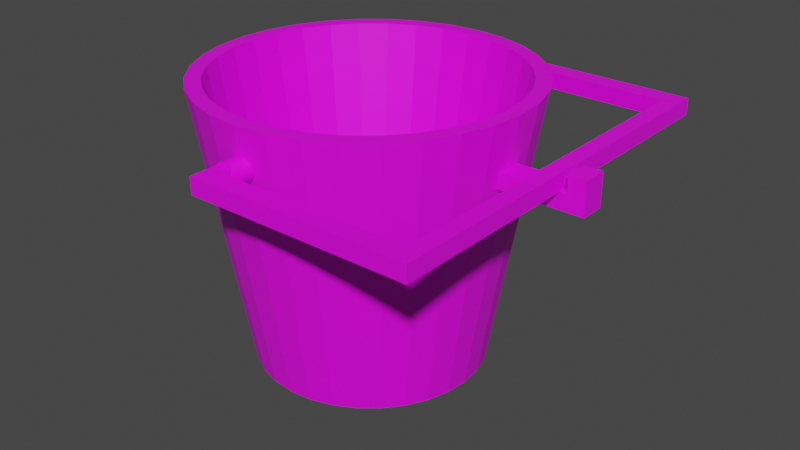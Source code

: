 # Source: wiadro.blend  (saved by Blender 3.6.13; exported with 4.5.12 LTS)
import bpy
from mathutils import Matrix  # noqa: F401  (used for matrix-valued properties, if any)

bpy.ops.wm.read_factory_settings(use_empty=True)
scene = bpy.context.scene
scene.name = 'Scene'

# ---- collections
col_collection = bpy.data.collections.new('Collection'); scene.collection.children.link(col_collection)

# ---- images (referenced by path relative to the original .blend; pixels are not part of the script)
import os
ASSET_DIR = os.environ.get("B2B_ASSET_DIR", "")  # directory of the original .blend (textures are referenced by path, not embedded)
HERE = os.path.dirname(os.path.abspath(__file__))  # packed textures are extracted next to this script under _unpacked/

def load_image(name, relpath, width, height, colorspace="sRGB"):
    """Load a texture the original file referenced (path relative to the .blend, or extracted next to this script)."""
    p = next((c for c in (os.path.join(HERE, relpath), os.path.join(ASSET_DIR, relpath)) if relpath and os.path.exists(c)), "")
    if p:
        img = bpy.data.images.load(p, check_existing=True)
        img.name = name
    else:  # same state as the original file: an image datablock whose file is absent (Cycles renders it pink)
        img = bpy.data.images.new(name, width, height)
        img.source = "FILE"
        img.filepath = "//" + (relpath or name)
    img.colorspace_settings.name = colorspace
    return img
img_pixil_frame_0__9__png = load_image('pixil-frame-0 (9).png', 'pixil-frame-0 (9).png', 1024, 1024, 'sRGB')

# ---- materials (node trees are filled in below, after node groups)
mat_materia__001 = bpy.data.materials.new('Materiał.001')
mat_materia__001.use_transparent_shadow = False

# ---- material node trees
mat_materia__001.use_nodes = True; mat_materia__001.node_tree.nodes.clear()
_N = mat_materia__001.node_tree.nodes; _L = mat_materia__001.node_tree.links
n0 = _N.new('ShaderNodeBsdfPrincipled'); n0.name = 'Principled BSDF'; n0.location = (10, 300)
n0.distribution = 'GGX'
n0.subsurface_method = 'RANDOM_WALK_SKIN'
n0.inputs[3].default_value = 1.45
n0.inputs[27].default_value = (0.0, 0.0, 0.0, 1.0)
n0.inputs[28].default_value = 1.0
n1 = _N.new('ShaderNodeOutputMaterial'); n1.name = 'Material Output'; n1.location = (300, 300)
n2 = _N.new('ShaderNodeTexImage'); n2.name = 'Image Texture'; n2.location = (-280, 280)
n2.image = img_pixil_frame_0__9__png
_L.new(n0.outputs[0], n1.inputs[0])
_L.new(n2.outputs[0], n0.inputs[0])
n1.is_active_output = True

# ---- world
world_world = bpy.data.worlds.new('World'); scene.world = world_world
world_world.use_nodes = True; world_world.node_tree.nodes.clear()
_N = world_world.node_tree.nodes; _L = world_world.node_tree.links
n0 = _N.new('ShaderNodeOutputWorld'); n0.name = 'World Output'; n0.location = (300, 300)
n1 = _N.new('ShaderNodeBackground'); n1.name = 'Background'; n1.location = (10, 300)
n1.inputs[0].default_value = (0.05088, 0.05088, 0.05088, 1.0)
_L.new(n1.outputs[0], n0.inputs[0])
n0.is_active_output = True
world_world.color = (0.05088, 0.05088, 0.05088)
world_world.use_sun_shadow = False
world_world.sun_shadow_jitter_overblur = 0.0

# ---- meshes
me_walec = bpy.data.meshes.new('Walec')
me_walec.from_pydata([(-9.664e-09, 0.7087, -0.978), (0.0, 0.9074, 1.0), (0.1383, 0.6951, -0.978), (0.177, 0.89, 1.0), (0.2712, 0.6548, -0.978), (0.3473, 0.8383, 1.0), (0.3937, 0.5893, -0.978), (0.5041, 0.7545, 1.0), (0.5011, 0.5011, -0.978), (0.6416, 0.6416, 1.0), (0.5893, 0.3937, -0.978), (0.7545, 0.5041, 1.0), (0.6548, 0.2712, -0.978), (0.8383, 0.3473, 1.0), (0.6951, 0.1383, -0.978), (0.89, 0.177, 1.0), (0.7087, -2.035e-09, -0.978), (0.9074, 0.0, 1.0), (0.6951, -0.1383, -0.978), (0.89, -0.177, 1.0), (0.6548, -0.2712, -0.978), (0.8383, -0.3473, 1.0), (0.5893, -0.3937, -0.978), (0.7545, -0.5041, 1.0), (0.5011, -0.5011, -0.978), (0.6416, -0.6416, 1.0), (0.3937, -0.5893, -0.978), (0.5041, -0.7545, 1.0), (0.2712, -0.6548, -0.978), (0.3473, -0.8383, 1.0), (0.1383, -0.6951, -0.978), (0.177, -0.89, 1.0), (-9.664e-09, -0.7087, -0.978), (0.0, -0.9074, 1.0), (-0.1383, -0.6951, -0.978), (-0.177, -0.89, 1.0), (-0.2712, -0.6548, -0.978), (-0.3473, -0.8383, 1.0), (-0.3937, -0.5893, -0.978), (-0.5041, -0.7545, 1.0), (-0.5011, -0.5011, -0.978), (-0.6416, -0.6416, 1.0), (-0.5893, -0.3937, -0.978), (-0.7545, -0.5041, 1.0), (-0.6548, -0.2712, -0.978), (-0.8383, -0.3473, 1.0), (-0.6951, -0.1383, -0.978), (-0.89, -0.177, 1.0), (-0.7087, -2.035e-09, -0.978), (-0.9074, 0.0, 1.0), (-0.6951, 0.1383, -0.978), (-0.89, 0.177, 1.0), (-0.6548, 0.2712, -0.978), (-0.8383, 0.3473, 1.0), (-0.5893, 0.3937, -0.978), (-0.7545, 0.5041, 1.0), (-0.5011, 0.5011, -0.978), (-0.6416, 0.6416, 1.0), (-0.3937, 0.5893, -0.978), (-0.5041, 0.7545, 1.0), (-0.2712, 0.6548, -0.978), (-0.3473, 0.8383, 1.0), (-0.1383, 0.6951, -0.978), (-0.177, 0.89, 1.0), (0.1951, 0.9808, 1.0), (0.0, 1.0, 1.0), (0.3827, 0.9239, 1.0), (0.5556, 0.8315, 1.0), (0.7071, 0.7071, 1.0), (0.8315, 0.5556, 1.0), (0.9239, 0.3827, 1.0), (0.9808, 0.1951, 1.0), (1.0, 0.0, 1.0), (0.9808, -0.1951, 1.0), (0.9239, -0.3827, 1.0), (0.8315, -0.5556, 1.0), (0.7071, -0.7071, 1.0), (0.5556, -0.8315, 1.0), (0.3827, -0.9239, 1.0), (0.1951, -0.9808, 1.0), (0.0, -1.0, 1.0), (-0.1951, -0.9808, 1.0), (-0.3827, -0.9239, 1.0), (-0.5556, -0.8315, 1.0), (-0.7071, -0.7071, 1.0), (-0.8315, -0.5556, 1.0), (-0.9239, -0.3827, 1.0), (-0.9808, -0.1951, 1.0), (-1.0, 0.0, 1.0), (-0.9808, 0.1951, 1.0), (-0.9239, 0.3827, 1.0), (-0.8315, 0.5556, 1.0), (-0.7071, 0.7071, 1.0), (-0.5556, 0.8315, 1.0), (-0.3827, 0.9239, 1.0), (-0.1951, 0.9808, 1.0), (0.1255, 0.6307, -0.8709), (-5.62e-08, 0.6431, -0.8709), (0.2461, 0.5941, -0.8709), (0.3573, 0.5347, -0.8709), (0.4547, 0.4547, -0.8709), (0.5347, 0.3573, -0.8709), (0.5941, 0.2461, -0.8709), (0.6307, 0.1255, -0.8709), (0.6431, -2.035e-09, -0.8709), (0.6307, -0.1255, -0.8709), (0.5941, -0.2461, -0.8709), (0.5347, -0.3573, -0.8709), (0.4547, -0.4547, -0.8709), (0.3573, -0.5347, -0.8709), (0.2461, -0.5941, -0.8709), (0.1255, -0.6307, -0.8709), (-5.62e-08, -0.6431, -0.8709), (-0.1255, -0.6307, -0.8709), (-0.2461, -0.5941, -0.8709), (-0.3573, -0.5347, -0.8709), (-0.4547, -0.4547, -0.8709), (-0.5347, -0.3573, -0.8709), (-0.5941, -0.2461, -0.8709), (-0.6307, -0.1255, -0.8709), (-0.6431, -2.035e-09, -0.8709), (-0.6307, 0.1255, -0.8709), (-0.5941, 0.2461, -0.8709), (-0.5347, 0.3573, -0.8709), (-0.4547, 0.4547, -0.8709), (-0.3573, 0.5347, -0.8709), (-0.2461, 0.5941, -0.8709), (-0.1255, 0.6307, -0.8709)], [], [(0, 65, 64, 2), (2, 64, 66, 4), (4, 66, 67, 6), (6, 67, 68, 8), (8, 68, 69, 10), (10, 69, 70, 12), (12, 70, 71, 14), (14, 71, 72, 16), (16, 72, 73, 18), (18, 73, 74, 20), (20, 74, 75, 22), (22, 75, 76, 24), (24, 76, 77, 26), (26, 77, 78, 28), (28, 78, 79, 30), (30, 79, 80, 32), (32, 80, 81, 34), (34, 81, 82, 36), (36, 82, 83, 38), (38, 83, 84, 40), (40, 84, 85, 42), (42, 85, 86, 44), (44, 86, 87, 46), (46, 87, 88, 48), (48, 88, 89, 50), (50, 89, 90, 52), (52, 90, 91, 54), (54, 91, 92, 56), (56, 92, 93, 58), (58, 93, 94, 60), (45, 43, 117, 118), (60, 94, 95, 62), (62, 95, 65, 0), (0, 2, 4, 6, 8, 10, 12, 14, 16, 18, 20, 22, 24, 26, 28, 30, 32, 34, 36, 38, 40, 42, 44, 46, 48, 50, 52, 54, 56, 58, 60, 62), (1, 3, 64, 65), (3, 5, 66, 64), (5, 7, 67, 66), (7, 9, 68, 67), (9, 11, 69, 68), (11, 13, 70, 69), (13, 15, 71, 70), (15, 17, 72, 71), (17, 19, 73, 72), (19, 21, 74, 73), (21, 23, 75, 74), (23, 25, 76, 75), (25, 27, 77, 76), (27, 29, 78, 77), (29, 31, 79, 78), (31, 33, 80, 79), (33, 35, 81, 80), (35, 37, 82, 81), (37, 39, 83, 82), (39, 41, 84, 83), (41, 43, 85, 84), (43, 45, 86, 85), (45, 47, 87, 86), (47, 49, 88, 87), (49, 51, 89, 88), (51, 53, 90, 89), (53, 55, 91, 90), (55, 57, 92, 91), (57, 59, 93, 92), (59, 61, 94, 93), (61, 63, 95, 94), (63, 1, 65, 95), (96, 97, 127, 126, 125, 124, 123, 122, 121, 120, 119, 118, 117, 116, 115, 114, 113, 112, 111, 110, 109, 108, 107, 106, 105, 104, 103, 102, 101, 100, 99, 98), (19, 17, 104, 105), (47, 45, 118, 119), (21, 19, 105, 106), (49, 47, 119, 120), (23, 21, 106, 107), (51, 49, 120, 121), (25, 23, 107, 108), (53, 51, 121, 122), (27, 25, 108, 109), (55, 53, 122, 123), (29, 27, 109, 110), (3, 1, 97, 96), (57, 55, 123, 124), (31, 29, 110, 111), (5, 3, 96, 98), (59, 57, 124, 125), (33, 31, 111, 112), (7, 5, 98, 99), (61, 59, 125, 126), (35, 33, 112, 113), (9, 7, 99, 100), (63, 61, 126, 127), (37, 35, 113, 114), (11, 9, 100, 101), (1, 63, 127, 97), (39, 37, 114, 115), (13, 11, 101, 102), (41, 39, 115, 116), (15, 13, 102, 103), (43, 41, 116, 117), (17, 15, 103, 104)])
_uv = me_walec.uv_layers.new(name='MapaUV')
_uv.uv.foreach_set('vector', [1.0, 0.5, 1.0, 1.0, 0.9688, 1.0, 0.9688, 0.5, 0.9688, 0.5, 0.9688, 1.0, 0.9375, 1.0, 0.9375, 0.5, 0.9375, 0.5, 0.9375, 1.0, 0.9062, 1.0, 0.9062, 0.5, 0.9062, 0.5, 0.9062, 1.0, 0.875, 1.0, 0.875, 0.5, 0.875, 0.5, 0.875, 1.0, 0.8438, 1.0, 0.8438, 0.5, 0.8438, 0.5, 0.8438, 1.0, 0.8125, 1.0, 0.8125, 0.5, 0.8125, 0.5, 0.8125, 1.0, 0.7812, 1.0, 0.7812, 0.5, 0.7812, 0.5, 0.7812, 1.0, 0.75, 1.0, 0.75, 0.5, 0.75, 0.5, 0.75, 1.0, 0.7188, 1.0, 0.7188, 0.5, 0.7188, 0.5, 0.7188, 1.0, 0.6875, 1.0, 0.6875, 0.5, 0.6875, 0.5, 0.6875, 1.0, 0.6562, 1.0, 0.6562, 0.5, 0.6562, 0.5, 0.6562, 1.0, 0.625, 1.0, 0.625, 0.5, 0.625, 0.5, 0.625, 1.0, 0.5938, 1.0, 0.5938, 0.5, 0.5938, 0.5, 0.5938, 1.0, 0.5625, 1.0, 0.5625, 0.5, 0.5625, 0.5, 0.5625, 1.0, 0.5312, 1.0, 0.5312, 0.5, 0.5312, 0.5, 0.5312, 1.0, 0.5, 1.0, 0.5, 0.5, 0.5, 0.5, 0.5, 1.0, 0.4688, 1.0, 0.4688, 0.5, 0.4688, 0.5, 0.4688, 1.0, 0.4375, 1.0, 0.4375, 0.5, 0.4375, 0.5, 0.4375, 1.0, 0.4062, 1.0, 0.4062, 0.5, 0.4062, 0.5, 0.4062, 1.0, 0.375, 1.0, 0.375, 0.5, 0.375, 0.5, 0.375, 1.0, 0.3438, 1.0, 0.3438, 0.5, 0.3438, 0.5, 0.3438, 1.0, 0.3125, 1.0, 0.3125, 0.5, 0.3125, 0.5, 0.3125, 1.0, 0.2812, 1.0, 0.2812, 0.5, 0.2812, 0.5, 0.2812, 1.0, 0.25, 1.0, 0.25, 0.5, 0.25, 0.5, 0.25, 1.0, 0.2188, 1.0, 0.2188, 0.5, 0.2188, 0.5, 0.2188, 1.0, 0.1875, 1.0, 0.1875, 0.5, 0.1875, 0.5, 0.1875, 1.0, 0.1562, 1.0, 0.1562, 0.5, 0.1562, 0.5, 0.1562, 1.0, 0.125, 1.0, 0.125, 0.5, 0.125, 0.5, 0.125, 1.0, 0.09375, 1.0, 0.09375, 0.5, 0.09375, 0.5, 0.09375, 1.0, 0.0625, 1.0, 0.0625, 0.5, 0.0488, 0.1667, 0.06892, 0.129, 0.06892, 0.129, 0.0488, 0.1667, 0.0625, 0.5, 0.0625, 1.0, 0.03125, 1.0, 0.03125, 0.5, 0.03125, 0.5, 0.03125, 1.0, 0.0, 1.0, 0.0, 0.5, 0.75, 0.49, 0.7968, 0.4854, 0.8418, 0.4717, 0.8833, 0.4496, 0.9197, 0.4197, 0.9496, 0.3833, 0.9717, 0.3418, 0.9854, 0.2968, 0.99, 0.25, 0.9854, 0.2032, 0.9717, 0.1582, 0.9496, 0.1167, 0.9197, 0.08029, 0.8833, 0.05045, 0.8418, 0.02827, 0.7968, 0.01461, 0.75, 0.01, 0.7032, 0.01461, 0.6582, 0.02827, 0.6167, 0.05045, 0.5803, 0.08029, 0.5504, 0.1167, 0.5283, 0.1582, 0.5146, 0.2032, 0.51, 0.25, 0.5146, 0.2968, 0.5283, 0.3418, 0.5504, 0.3833, 0.5803, 0.4197, 0.6167, 0.4496, 0.6582, 0.4717, 0.7032, 0.4854, 0.25, 0.4678, 0.2925, 0.4636, 0.2968, 0.4854, 0.25, 0.49, 0.2925, 0.4636, 0.3333, 0.4512, 0.3418, 0.4717, 0.2968, 0.4854, 0.3333, 0.4512, 0.371, 0.4311, 0.3833, 0.4496, 0.3418, 0.4717, 0.371, 0.4311, 0.404, 0.404, 0.4197, 0.4197, 0.3833, 0.4496, 0.404, 0.404, 0.4311, 0.371, 0.4496, 0.3833, 0.4197, 0.4197, 0.4311, 0.371, 0.4512, 0.3333, 0.4717, 0.3418, 0.4496, 0.3833, 0.4512, 0.3333, 0.4636, 0.2925, 0.4854, 0.2968, 0.4717, 0.3418, 0.4636, 0.2925, 0.4678, 0.25, 0.49, 0.25, 0.4854, 0.2968, 0.4678, 0.25, 0.4636, 0.2075, 0.4854, 0.2032, 0.49, 0.25, 0.4636, 0.2075, 0.4512, 0.1667, 0.4717, 0.1582, 0.4854, 0.2032, 0.4512, 0.1667, 0.4311, 0.129, 0.4496, 0.1167, 0.4717, 0.1582, 0.4311, 0.129, 0.404, 0.09601, 0.4197, 0.08029, 0.4496, 0.1167, 0.404, 0.09601, 0.371, 0.06892, 0.3833, 0.05045, 0.4197, 0.08029, 0.371, 0.06892, 0.3333, 0.0488, 0.3418, 0.02827, 0.3833, 0.05045, 0.3333, 0.0488, 0.2925, 0.0364, 0.2968, 0.01461, 0.3418, 0.02827, 0.2925, 0.0364, 0.25, 0.03222, 0.25, 0.01, 0.2968, 0.01461, 0.25, 0.03222, 0.2075, 0.0364, 0.2032, 0.01461, 0.25, 0.01, 0.2075, 0.0364, 0.1667, 0.0488, 0.1582, 0.02827, 0.2032, 0.01461, 0.1667, 0.0488, 0.129, 0.06892, 0.1167, 0.05045, 0.1582, 0.02827, 0.129, 0.06892, 0.09601, 0.09601, 0.08029, 0.08029, 0.1167, 0.05045, 0.09601, 0.09601, 0.06892, 0.129, 0.05045, 0.1167, 0.08029, 0.08029, 0.06892, 0.129, 0.0488, 0.1667, 0.02827, 0.1582, 0.05045, 0.1167, 0.0488, 0.1667, 0.0364, 0.2075, 0.01461, 0.2032, 0.02827, 0.1582, 0.0364, 0.2075, 0.03222, 0.25, 0.01, 0.25, 0.01461, 0.2032, 0.03222, 0.25, 0.0364, 0.2925, 0.01461, 0.2968, 0.01, 0.25, 0.0364, 0.2925, 0.0488, 0.3333, 0.02827, 0.3418, 0.01461, 0.2968, 0.0488, 0.3333, 0.06892, 0.371, 0.05045, 0.3833, 0.02827, 0.3418, 0.06892, 0.371, 0.09601, 0.404, 0.08029, 0.4197, 0.05045, 0.3833, 0.09601, 0.404, 0.129, 0.4311, 0.1167, 0.4496, 0.08029, 0.4197, 0.129, 0.4311, 0.1667, 0.4512, 0.1582, 0.4717, 0.1167, 0.4496, 0.1667, 0.4512, 0.2075, 0.4636, 0.2032, 0.4854, 0.1582, 0.4717, 0.2075, 0.4636, 0.25, 0.4678, 0.25, 0.49, 0.2032, 0.4854, 0.2925, 0.4636, 0.25, 0.4678, 0.2075, 0.4636, 0.1667, 0.4512, 0.129, 0.4311, 0.09601, 0.404, 0.06892, 0.371, 0.0488, 0.3333, 0.0364, 0.2925, 0.03222, 0.25, 0.0364, 0.2075, 0.0488, 0.1667, 0.06892, 0.129, 0.09601, 0.09601, 0.129, 0.06892, 0.1667, 0.0488, 0.2075, 0.0364, 0.25, 0.03222, 0.2925, 0.0364, 0.3333, 0.0488, 0.371, 0.06892, 0.404, 0.09601, 0.4311, 0.129, 0.4512, 0.1667, 0.4636, 0.2075, 0.4678, 0.25, 0.4636, 0.2925, 0.4512, 0.3333, 0.4311, 0.371, 0.404, 0.404, 0.371, 0.4311, 0.3333, 0.4512, 0.4636, 0.2075, 0.4678, 0.25, 0.4678, 0.25, 0.4636, 0.2075, 0.0364, 0.2075, 0.0488, 0.1667, 0.0488, 0.1667, 0.0364, 0.2075, 0.4512, 0.1667, 0.4636, 0.2075, 0.4636, 0.2075, 0.4512, 0.1667, 0.03222, 0.25, 0.0364, 0.2075, 0.0364, 0.2075, 0.03222, 0.25, 0.4311, 0.129, 0.4512, 0.1667, 0.4512, 0.1667, 0.4311, 0.129, 0.0364, 0.2925, 0.03222, 0.25, 0.03222, 0.25, 0.0364, 0.2925, 0.404, 0.09601, 0.4311, 0.129, 0.4311, 0.129, 0.404, 0.09601, 0.0488, 0.3333, 0.0364, 0.2925, 0.0364, 0.2925, 0.0488, 0.3333, 0.371, 0.06892, 0.404, 0.09601, 0.404, 0.09601, 0.371, 0.06892, 0.06892, 0.371, 0.0488, 0.3333, 0.0488, 0.3333, 0.06892, 0.371, 0.3333, 0.0488, 0.371, 0.06892, 0.371, 0.06892, 0.3333, 0.0488, 0.2925, 0.4636, 0.25, 0.4678, 0.25, 0.4678, 0.2925, 0.4636, 0.09601, 0.404, 0.06892, 0.371, 0.06892, 0.371, 0.09601, 0.404, 0.2925, 0.0364, 0.3333, 0.0488, 0.3333, 0.0488, 0.2925, 0.0364, 0.3333, 0.4512, 0.2925, 0.4636, 0.2925, 0.4636, 0.3333, 0.4512, 0.129, 0.4311, 0.09601, 0.404, 0.09601, 0.404, 0.129, 0.4311, 0.25, 0.03222, 0.2925, 0.0364, 0.2925, 0.0364, 0.25, 0.03222, 0.371, 0.4311, 0.3333, 0.4512, 0.3333, 0.4512, 0.371, 0.4311, 0.1667, 0.4512, 0.129, 0.4311, 0.129, 0.4311, 0.1667, 0.4512, 0.2075, 0.0364, 0.25, 0.03222, 0.25, 0.03222, 0.2075, 0.0364, 0.404, 0.404, 0.371, 0.4311, 0.371, 0.4311, 0.404, 0.404, 0.2075, 0.4636, 0.1667, 0.4512, 0.1667, 0.4512, 0.2075, 0.4636, 0.1667, 0.0488, 0.2075, 0.0364, 0.2075, 0.0364, 0.1667, 0.0488, 0.4311, 0.371, 0.404, 0.404, 0.404, 0.404, 0.4311, 0.371, 0.25, 0.4678, 0.2075, 0.4636, 0.2075, 0.4636, 0.25, 0.4678, 0.129, 0.06892, 0.1667, 0.0488, 0.1667, 0.0488, 0.129, 0.06892, 0.4512, 0.3333, 0.4311, 0.371, 0.4311, 0.371, 0.4512, 0.3333, 0.09601, 0.09601, 0.129, 0.06892, 0.129, 0.06892, 0.09601, 0.09601, 0.4636, 0.2925, 0.4512, 0.3333, 0.4512, 0.3333, 0.4636, 0.2925, 0.06892, 0.129, 0.09601, 0.09601, 0.09601, 0.09601, 0.06892, 0.129, 0.4678, 0.25, 0.4636, 0.2925, 0.4636, 0.2925, 0.4678, 0.25])
me_walec.materials.append(mat_materia__001)
me_walec.update()
me_walec_001 = bpy.data.meshes.new('Walec.001')
me_walec_001.from_pydata([(0.0, 1.0, -1.0), (0.0, 1.0, 1.0), (0.1951, 0.9808, -1.0), (0.1951, 0.9808, 1.0), (0.3827, 0.9239, -1.0), (0.3827, 0.9239, 1.0), (0.5556, 0.8315, -1.0), (0.5556, 0.8315, 1.0), (0.7071, 0.7071, -1.0), (0.7071, 0.7071, 1.0), (0.8315, 0.5556, -1.0), (0.8315, 0.5556, 1.0), (0.9239, 0.3827, -1.0), (0.9239, 0.3827, 1.0), (0.9808, 0.1951, -1.0), (0.9808, 0.1951, 1.0), (1.0, 0.0, -1.0), (1.0, 0.0, 1.0), (0.9808, -0.1951, -1.0), (0.9808, -0.1951, 1.0), (0.9239, -0.3827, -1.0), (0.9239, -0.3827, 1.0), (0.8315, -0.5556, -1.0), (0.8315, -0.5556, 1.0), (0.7071, -0.7071, -1.0), (0.7071, -0.7071, 1.0), (0.5556, -0.8315, -1.0), (0.5556, -0.8315, 1.0), (0.3827, -0.9239, -1.0), (0.3827, -0.9239, 1.0), (0.1951, -0.9808, -1.0), (0.1951, -0.9808, 1.0), (0.0, -1.0, -1.0), (0.0, -1.0, 1.0), (-0.1951, -0.9808, -1.0), (-0.1951, -0.9808, 1.0), (-0.3827, -0.9239, -1.0), (-0.3827, -0.9239, 1.0), (-0.5556, -0.8315, -1.0), (-0.5556, -0.8315, 1.0), (-0.7071, -0.7071, -1.0), (-0.7071, -0.7071, 1.0), (-0.8315, -0.5556, -1.0), (-0.8315, -0.5556, 1.0), (-0.9239, -0.3827, -1.0), (-0.9239, -0.3827, 1.0), (-0.9808, -0.1951, -1.0), (-0.9808, -0.1951, 1.0), (-1.0, 0.0, -1.0), (-1.0, 0.0, 1.0), (-0.9808, 0.1951, -1.0), (-0.9808, 0.1951, 1.0), (-0.9239, 0.3827, -1.0), (-0.9239, 0.3827, 1.0), (-0.8315, 0.5556, -1.0), (-0.8315, 0.5556, 1.0), (-0.7071, 0.7071, -1.0), (-0.7071, 0.7071, 1.0), (-0.5556, 0.8315, -1.0), (-0.5556, 0.8315, 1.0), (-0.3827, 0.9239, -1.0), (-0.3827, 0.9239, 1.0), (-0.1951, 0.9808, -1.0), (-0.1951, 0.9808, 1.0)], [], [(0, 1, 3, 2), (2, 3, 5, 4), (4, 5, 7, 6), (6, 7, 9, 8), (8, 9, 11, 10), (10, 11, 13, 12), (12, 13, 15, 14), (14, 15, 17, 16), (16, 17, 19, 18), (18, 19, 21, 20), (20, 21, 23, 22), (22, 23, 25, 24), (24, 25, 27, 26), (26, 27, 29, 28), (28, 29, 31, 30), (30, 31, 33, 32), (32, 33, 35, 34), (34, 35, 37, 36), (36, 37, 39, 38), (38, 39, 41, 40), (40, 41, 43, 42), (42, 43, 45, 44), (44, 45, 47, 46), (46, 47, 49, 48), (48, 49, 51, 50), (50, 51, 53, 52), (52, 53, 55, 54), (54, 55, 57, 56), (56, 57, 59, 58), (58, 59, 61, 60), (3, 1, 63, 61, 59, 57, 55, 53, 51, 49, 47, 45, 43, 41, 39, 37, 35, 33, 31, 29, 27, 25, 23, 21, 19, 17, 15, 13, 11, 9, 7, 5), (60, 61, 63, 62), (62, 63, 1, 0), (0, 2, 4, 6, 8, 10, 12, 14, 16, 18, 20, 22, 24, 26, 28, 30, 32, 34, 36, 38, 40, 42, 44, 46, 48, 50, 52, 54, 56, 58, 60, 62)])
_uv = me_walec_001.uv_layers.new(name='MapaUV')
_uv.uv.foreach_set('vector', [1.0, 0.5, 1.0, 1.0, 0.9688, 1.0, 0.9688, 0.5, 0.9688, 0.5, 0.9688, 1.0, 0.9375, 1.0, 0.9375, 0.5, 0.9375, 0.5, 0.9375, 1.0, 0.9062, 1.0, 0.9062, 0.5, 0.9062, 0.5, 0.9062, 1.0, 0.875, 1.0, 0.875, 0.5, 0.875, 0.5, 0.875, 1.0, 0.8438, 1.0, 0.8438, 0.5, 0.8438, 0.5, 0.8438, 1.0, 0.8125, 1.0, 0.8125, 0.5, 0.8125, 0.5, 0.8125, 1.0, 0.7812, 1.0, 0.7812, 0.5, 0.7812, 0.5, 0.7812, 1.0, 0.75, 1.0, 0.75, 0.5, 0.75, 0.5, 0.75, 1.0, 0.7188, 1.0, 0.7188, 0.5, 0.7188, 0.5, 0.7188, 1.0, 0.6875, 1.0, 0.6875, 0.5, 0.6875, 0.5, 0.6875, 1.0, 0.6562, 1.0, 0.6562, 0.5, 0.6562, 0.5, 0.6562, 1.0, 0.625, 1.0, 0.625, 0.5, 0.625, 0.5, 0.625, 1.0, 0.5938, 1.0, 0.5938, 0.5, 0.5938, 0.5, 0.5938, 1.0, 0.5625, 1.0, 0.5625, 0.5, 0.5625, 0.5, 0.5625, 1.0, 0.5312, 1.0, 0.5312, 0.5, 0.5312, 0.5, 0.5312, 1.0, 0.5, 1.0, 0.5, 0.5, 0.5, 0.5, 0.5, 1.0, 0.4688, 1.0, 0.4688, 0.5, 0.4688, 0.5, 0.4688, 1.0, 0.4375, 1.0, 0.4375, 0.5, 0.4375, 0.5, 0.4375, 1.0, 0.4062, 1.0, 0.4062, 0.5, 0.4062, 0.5, 0.4062, 1.0, 0.375, 1.0, 0.375, 0.5, 0.375, 0.5, 0.375, 1.0, 0.3438, 1.0, 0.3438, 0.5, 0.3438, 0.5, 0.3438, 1.0, 0.3125, 1.0, 0.3125, 0.5, 0.3125, 0.5, 0.3125, 1.0, 0.2812, 1.0, 0.2812, 0.5, 0.2812, 0.5, 0.2812, 1.0, 0.25, 1.0, 0.25, 0.5, 0.25, 0.5, 0.25, 1.0, 0.2188, 1.0, 0.2188, 0.5, 0.2188, 0.5, 0.2188, 1.0, 0.1875, 1.0, 0.1875, 0.5, 0.1875, 0.5, 0.1875, 1.0, 0.1562, 1.0, 0.1562, 0.5, 0.1562, 0.5, 0.1562, 1.0, 0.125, 1.0, 0.125, 0.5, 0.125, 0.5, 0.125, 1.0, 0.09375, 1.0, 0.09375, 0.5, 0.09375, 0.5, 0.09375, 1.0, 0.0625, 1.0, 0.0625, 0.5, 0.2968, 0.4854, 0.25, 0.49, 0.2032, 0.4854, 0.1582, 0.4717, 0.1167, 0.4496, 0.08029, 0.4197, 0.05045, 0.3833, 0.02827, 0.3418, 0.01461, 0.2968, 0.01, 0.25, 0.01461, 0.2032, 0.02827, 0.1582, 0.05045, 0.1167, 0.08029, 0.08029, 0.1167, 0.05045, 0.1582, 0.02827, 0.2032, 0.01461, 0.25, 0.01, 0.2968, 0.01461, 0.3418, 0.02827, 0.3833, 0.05045, 0.4197, 0.08029, 0.4496, 0.1167, 0.4717, 0.1582, 0.4854, 0.2032, 0.49, 0.25, 0.4854, 0.2968, 0.4717, 0.3418, 0.4496, 0.3833, 0.4197, 0.4197, 0.3833, 0.4496, 0.3418, 0.4717, 0.0625, 0.5, 0.0625, 1.0, 0.03125, 1.0, 0.03125, 0.5, 0.03125, 0.5, 0.03125, 1.0, 0.0, 1.0, 0.0, 0.5, 0.75, 0.49, 0.7968, 0.4854, 0.8418, 0.4717, 0.8833, 0.4496, 0.9197, 0.4197, 0.9496, 0.3833, 0.9717, 0.3418, 0.9854, 0.2968, 0.99, 0.25, 0.9854, 0.2032, 0.9717, 0.1582, 0.9496, 0.1167, 0.9197, 0.08029, 0.8833, 0.05045, 0.8418, 0.02827, 0.7968, 0.01461, 0.75, 0.01, 0.7032, 0.01461, 0.6582, 0.02827, 0.6167, 0.05045, 0.5803, 0.08029, 0.5504, 0.1167, 0.5283, 0.1582, 0.5146, 0.2032, 0.51, 0.25, 0.5146, 0.2968, 0.5283, 0.3418, 0.5504, 0.3833, 0.5803, 0.4197, 0.6167, 0.4496, 0.6582, 0.4717, 0.7032, 0.4854])
me_walec_001.materials.append(mat_materia__001)
me_walec_001.update()
me_walec_002 = bpy.data.meshes.new('Walec.002')
me_walec_002.from_pydata([(0.0, 1.0, -1.0), (0.0, 1.0, 1.0), (0.1951, 0.9808, -1.0), (0.1951, 0.9808, 1.0), (0.3827, 0.9239, -1.0), (0.3827, 0.9239, 1.0), (0.5556, 0.8315, -1.0), (0.5556, 0.8315, 1.0), (0.7071, 0.7071, -1.0), (0.7071, 0.7071, 1.0), (0.8315, 0.5556, -1.0), (0.8315, 0.5556, 1.0), (0.9239, 0.3827, -1.0), (0.9239, 0.3827, 1.0), (0.9808, 0.1951, -1.0), (0.9808, 0.1951, 1.0), (1.0, 0.0, -1.0), (1.0, 0.0, 1.0), (0.9808, -0.1951, -1.0), (0.9808, -0.1951, 1.0), (0.9239, -0.3827, -1.0), (0.9239, -0.3827, 1.0), (0.8315, -0.5556, -1.0), (0.8315, -0.5556, 1.0), (0.7071, -0.7071, -1.0), (0.7071, -0.7071, 1.0), (0.5556, -0.8315, -1.0), (0.5556, -0.8315, 1.0), (0.3827, -0.9239, -1.0), (0.3827, -0.9239, 1.0), (0.1951, -0.9808, -1.0), (0.1951, -0.9808, 1.0), (0.0, -1.0, -1.0), (0.0, -1.0, 1.0), (-0.1951, -0.9808, -1.0), (-0.1951, -0.9808, 1.0), (-0.3827, -0.9239, -1.0), (-0.3827, -0.9239, 1.0), (-0.5556, -0.8315, -1.0), (-0.5556, -0.8315, 1.0), (-0.7071, -0.7071, -1.0), (-0.7071, -0.7071, 1.0), (-0.8315, -0.5556, -1.0), (-0.8315, -0.5556, 1.0), (-0.9239, -0.3827, -1.0), (-0.9239, -0.3827, 1.0), (-0.9808, -0.1951, -1.0), (-0.9808, -0.1951, 1.0), (-1.0, 0.0, -1.0), (-1.0, 0.0, 1.0), (-0.9808, 0.1951, -1.0), (-0.9808, 0.1951, 1.0), (-0.9239, 0.3827, -1.0), (-0.9239, 0.3827, 1.0), (-0.8315, 0.5556, -1.0), (-0.8315, 0.5556, 1.0), (-0.7071, 0.7071, -1.0), (-0.7071, 0.7071, 1.0), (-0.5556, 0.8315, -1.0), (-0.5556, 0.8315, 1.0), (-0.3827, 0.9239, -1.0), (-0.3827, 0.9239, 1.0), (-0.1951, 0.9808, -1.0), (-0.1951, 0.9808, 1.0)], [], [(0, 1, 3, 2), (2, 3, 5, 4), (4, 5, 7, 6), (6, 7, 9, 8), (8, 9, 11, 10), (10, 11, 13, 12), (12, 13, 15, 14), (14, 15, 17, 16), (16, 17, 19, 18), (18, 19, 21, 20), (20, 21, 23, 22), (22, 23, 25, 24), (24, 25, 27, 26), (26, 27, 29, 28), (28, 29, 31, 30), (30, 31, 33, 32), (32, 33, 35, 34), (34, 35, 37, 36), (36, 37, 39, 38), (38, 39, 41, 40), (40, 41, 43, 42), (42, 43, 45, 44), (44, 45, 47, 46), (46, 47, 49, 48), (48, 49, 51, 50), (50, 51, 53, 52), (52, 53, 55, 54), (54, 55, 57, 56), (56, 57, 59, 58), (58, 59, 61, 60), (3, 1, 63, 61, 59, 57, 55, 53, 51, 49, 47, 45, 43, 41, 39, 37, 35, 33, 31, 29, 27, 25, 23, 21, 19, 17, 15, 13, 11, 9, 7, 5), (60, 61, 63, 62), (62, 63, 1, 0), (0, 2, 4, 6, 8, 10, 12, 14, 16, 18, 20, 22, 24, 26, 28, 30, 32, 34, 36, 38, 40, 42, 44, 46, 48, 50, 52, 54, 56, 58, 60, 62)])
_uv = me_walec_002.uv_layers.new(name='MapaUV')
_uv.uv.foreach_set('vector', [1.0, 0.5, 1.0, 1.0, 0.9688, 1.0, 0.9688, 0.5, 0.9688, 0.5, 0.9688, 1.0, 0.9375, 1.0, 0.9375, 0.5, 0.9375, 0.5, 0.9375, 1.0, 0.9062, 1.0, 0.9062, 0.5, 0.9062, 0.5, 0.9062, 1.0, 0.875, 1.0, 0.875, 0.5, 0.875, 0.5, 0.875, 1.0, 0.8438, 1.0, 0.8438, 0.5, 0.8438, 0.5, 0.8438, 1.0, 0.8125, 1.0, 0.8125, 0.5, 0.8125, 0.5, 0.8125, 1.0, 0.7812, 1.0, 0.7812, 0.5, 0.7812, 0.5, 0.7812, 1.0, 0.75, 1.0, 0.75, 0.5, 0.75, 0.5, 0.75, 1.0, 0.7188, 1.0, 0.7188, 0.5, 0.7188, 0.5, 0.7188, 1.0, 0.6875, 1.0, 0.6875, 0.5, 0.6875, 0.5, 0.6875, 1.0, 0.6562, 1.0, 0.6562, 0.5, 0.6562, 0.5, 0.6562, 1.0, 0.625, 1.0, 0.625, 0.5, 0.625, 0.5, 0.625, 1.0, 0.5938, 1.0, 0.5938, 0.5, 0.5938, 0.5, 0.5938, 1.0, 0.5625, 1.0, 0.5625, 0.5, 0.5625, 0.5, 0.5625, 1.0, 0.5312, 1.0, 0.5312, 0.5, 0.5312, 0.5, 0.5312, 1.0, 0.5, 1.0, 0.5, 0.5, 0.5, 0.5, 0.5, 1.0, 0.4688, 1.0, 0.4688, 0.5, 0.4688, 0.5, 0.4688, 1.0, 0.4375, 1.0, 0.4375, 0.5, 0.4375, 0.5, 0.4375, 1.0, 0.4062, 1.0, 0.4062, 0.5, 0.4062, 0.5, 0.4062, 1.0, 0.375, 1.0, 0.375, 0.5, 0.375, 0.5, 0.375, 1.0, 0.3438, 1.0, 0.3438, 0.5, 0.3438, 0.5, 0.3438, 1.0, 0.3125, 1.0, 0.3125, 0.5, 0.3125, 0.5, 0.3125, 1.0, 0.2812, 1.0, 0.2812, 0.5, 0.2812, 0.5, 0.2812, 1.0, 0.25, 1.0, 0.25, 0.5, 0.25, 0.5, 0.25, 1.0, 0.2188, 1.0, 0.2188, 0.5, 0.2188, 0.5, 0.2188, 1.0, 0.1875, 1.0, 0.1875, 0.5, 0.1875, 0.5, 0.1875, 1.0, 0.1562, 1.0, 0.1562, 0.5, 0.1562, 0.5, 0.1562, 1.0, 0.125, 1.0, 0.125, 0.5, 0.125, 0.5, 0.125, 1.0, 0.09375, 1.0, 0.09375, 0.5, 0.09375, 0.5, 0.09375, 1.0, 0.0625, 1.0, 0.0625, 0.5, 0.2968, 0.4854, 0.25, 0.49, 0.2032, 0.4854, 0.1582, 0.4717, 0.1167, 0.4496, 0.08029, 0.4197, 0.05045, 0.3833, 0.02827, 0.3418, 0.01461, 0.2968, 0.01, 0.25, 0.01461, 0.2032, 0.02827, 0.1582, 0.05045, 0.1167, 0.08029, 0.08029, 0.1167, 0.05045, 0.1582, 0.02827, 0.2032, 0.01461, 0.25, 0.01, 0.2968, 0.01461, 0.3418, 0.02827, 0.3833, 0.05045, 0.4197, 0.08029, 0.4496, 0.1167, 0.4717, 0.1582, 0.4854, 0.2032, 0.49, 0.25, 0.4854, 0.2968, 0.4717, 0.3418, 0.4496, 0.3833, 0.4197, 0.4197, 0.3833, 0.4496, 0.3418, 0.4717, 0.0625, 0.5, 0.0625, 1.0, 0.03125, 1.0, 0.03125, 0.5, 0.03125, 0.5, 0.03125, 1.0, 0.0, 1.0, 0.0, 0.5, 0.75, 0.49, 0.7968, 0.4854, 0.8418, 0.4717, 0.8833, 0.4496, 0.9197, 0.4197, 0.9496, 0.3833, 0.9717, 0.3418, 0.9854, 0.2968, 0.99, 0.25, 0.9854, 0.2032, 0.9717, 0.1582, 0.9496, 0.1167, 0.9197, 0.08029, 0.8833, 0.05045, 0.8418, 0.02827, 0.7968, 0.01461, 0.75, 0.01, 0.7032, 0.01461, 0.6582, 0.02827, 0.6167, 0.05045, 0.5803, 0.08029, 0.5504, 0.1167, 0.5283, 0.1582, 0.5146, 0.2032, 0.51, 0.25, 0.5146, 0.2968, 0.5283, 0.3418, 0.5504, 0.3833, 0.5803, 0.4197, 0.6167, 0.4496, 0.6582, 0.4717, 0.7032, 0.4854])
me_walec_002.materials.append(mat_materia__001)
me_walec_002.update()
me_kostka_001 = bpy.data.meshes.new('Kostka.001')
me_kostka_001.from_pydata([(-1.0, -1.0, -1.0), (-1.0, -1.0, 1.0), (-1.0, 1.0, -1.0), (-1.0, 1.0, 1.0), (4.5, 1.0, 1.0), (4.5, -1.0, 1.0), (5.925, 1.0, -1.0), (5.925, -1.0, -1.0), (5.925, 1.0, 3.0), (4.5, 1.0, 3.0), (4.5, -1.0, 3.0), (5.925, -1.0, 3.0)], [], [(0, 1, 3, 2), (6, 8, 11, 7), (1, 5, 4, 3), (7, 11, 10, 5, 1, 0), (10, 11, 8, 9), (4, 9, 8, 6, 2, 3), (4, 5, 10, 9), (2, 6, 7, 0)])
_uv = me_kostka_001.uv_layers.new(name='MapaUV')
_uv.uv.foreach_set('vector', [0.375, 0.0, 0.625, 0.0, 0.625, 0.25, 0.375, 0.25, 0.375, 0.5, 0.625, 0.5, 0.625, 0.75, 0.375, 0.75, 0.875, 0.75, 0.6756, 0.75, 0.6756, 0.5, 0.875, 0.5, 0.375, 0.75, 0.625, 0.75, 0.625, 0.8006, 0.625, 0.8006, 0.625, 1.0, 0.375, 1.0, 0.6756, 0.75, 0.625, 0.75, 0.625, 0.5, 0.6756, 0.5, 0.625, 0.4494, 0.625, 0.4494, 0.625, 0.5, 0.375, 0.5, 0.375, 0.25, 0.625, 0.25, 0.6756, 0.5, 0.6756, 0.75, 0.6756, 0.75, 0.6756, 0.5, 0.125, 0.5, 0.375, 0.5, 0.375, 0.75, 0.125, 0.75])
me_kostka_001.materials.append(mat_materia__001)
me_kostka_001.update()
me_kostka_002 = bpy.data.meshes.new('Kostka.002')
me_kostka_002.from_pydata([(-1.0, -1.0, -1.0), (-1.0, -1.0, 1.0), (-1.0, 1.0, -1.0), (-1.0, 1.0, 1.0), (1.0, -1.0, -1.0), (1.0, -1.0, 1.0), (1.0, 1.0, -1.0), (1.0, 1.0, 1.0), (-0.9, 1.0, -1.0), (-0.9, 1.0, 1.0), (-0.9, -1.0, -1.0), (-0.9, -1.0, 1.0), (0.9, 1.0, 1.0), (0.9, -1.0, -1.0), (0.9, 1.0, -1.0), (0.9, -1.0, 1.0), (0.9, 26.0, 1.0), (1.0, 26.0, 1.0), (1.0, 26.0, -1.0), (0.9, 26.0, -1.0), (-1.0, 26.0, 1.0), (-1.0, 26.0, -1.0), (-0.9, 26.0, -1.0), (-0.9, 26.0, 1.0), (1.0, 24.0, -1.0), (1.0, 24.0, 1.0), (0.9, 24.0, -1.0), (0.9, 24.0, 1.0), (-0.9, 24.0, -1.0), (-0.9, 24.0, 1.0), (-1.0, 24.0, -1.0), (-1.0, 24.0, 1.0), (0.85, 26.0, 1.0), (0.85, 26.0, -1.0), (0.85, 24.0, -1.0), (0.85, 24.0, 1.0), (-0.85, 26.0, 1.0), (-0.85, 26.0, -1.0), (-0.85, 24.0, -1.0), (-0.85, 24.0, 1.0)], [], [(0, 1, 3, 2), (25, 24, 18, 17), (6, 7, 5, 4), (10, 11, 1, 0), (14, 6, 4, 13), (9, 3, 1, 11), (12, 9, 11, 15), (2, 8, 10, 0), (13, 15, 11, 10), (22, 23, 36, 37), (4, 5, 15, 13), (7, 12, 15, 5), (8, 14, 13, 10), (8, 9, 12, 14), (19, 16, 17, 18), (24, 26, 19, 18), (27, 25, 17, 16), (19, 26, 34, 33), (21, 20, 23, 22), (28, 30, 21, 22), (31, 29, 23, 20), (30, 31, 20, 21), (14, 12, 27, 26), (12, 7, 25, 27), (6, 14, 26, 24), (7, 6, 24, 25), (2, 3, 31, 30), (3, 9, 29, 31), (8, 2, 30, 28), (9, 8, 28, 29), (34, 35, 32, 33), (26, 27, 35, 34), (16, 19, 33, 32), (27, 16, 32, 35), (39, 38, 37, 36), (29, 28, 38, 39), (23, 29, 39, 36), (28, 22, 37, 38)])
_uv = me_kostka_002.uv_layers.new(name='MapaUV')
_uv.uv.foreach_set('vector', [0.375, 0.0, 0.625, 0.0, 0.625, 0.25, 0.375, 0.25, 0.625, 0.5, 0.375, 0.5, 0.375, 0.5, 0.625, 0.5, 0.375, 0.5, 0.625, 0.5, 0.625, 0.75, 0.375, 0.75, 0.375, 0.9883, 0.625, 0.9883, 0.625, 1.0, 0.375, 1.0, 0.3633, 0.5, 0.375, 0.5, 0.375, 0.75, 0.3633, 0.75, 0.8633, 0.5, 0.875, 0.5, 0.875, 0.75, 0.8633, 0.75, 0.6367, 0.5, 0.8633, 0.5, 0.8633, 0.75, 0.6367, 0.75, 0.125, 0.5, 0.1367, 0.5, 0.1367, 0.75, 0.125, 0.75, 0.375, 0.7617, 0.625, 0.7617, 0.625, 0.9883, 0.375, 0.9883, 0.375, 0.2617, 0.625, 0.2617, 0.625, 0.2617, 0.375, 0.2617, 0.375, 0.75, 0.625, 0.75, 0.625, 0.7617, 0.375, 0.7617, 0.625, 0.5, 0.6367, 0.5, 0.6367, 0.75, 0.625, 0.75, 0.1367, 0.5, 0.3633, 0.5, 0.3633, 0.75, 0.1367, 0.75, 0.375, 0.2617, 0.625, 0.2617, 0.625, 0.4883, 0.375, 0.4883, 0.375, 0.4883, 0.625, 0.4883, 0.625, 0.5, 0.375, 0.5, 0.375, 0.5, 0.3633, 0.5, 0.3633, 0.5, 0.375, 0.5, 0.6367, 0.5, 0.625, 0.5, 0.625, 0.5, 0.6367, 0.5, 0.3633, 0.5, 0.3633, 0.5, 0.3633, 0.5, 0.3633, 0.5, 0.375, 0.25, 0.625, 0.25, 0.625, 0.2617, 0.375, 0.2617, 0.1367, 0.5, 0.125, 0.5, 0.125, 0.5, 0.1367, 0.5, 0.875, 0.5, 0.8633, 0.5, 0.8633, 0.5, 0.875, 0.5, 0.375, 0.25, 0.625, 0.25, 0.625, 0.25, 0.375, 0.25, 0.375, 0.4883, 0.625, 0.4883, 0.625, 0.4883, 0.375, 0.4883, 0.6367, 0.5, 0.625, 0.5, 0.625, 0.5, 0.6367, 0.5, 0.375, 0.5, 0.3633, 0.5, 0.3633, 0.5, 0.375, 0.5, 0.625, 0.5, 0.375, 0.5, 0.375, 0.5, 0.625, 0.5, 0.375, 0.25, 0.625, 0.25, 0.625, 0.25, 0.375, 0.25, 0.875, 0.5, 0.8633, 0.5, 0.8633, 0.5, 0.875, 0.5, 0.1367, 0.5, 0.125, 0.5, 0.125, 0.5, 0.1367, 0.5, 0.625, 0.2617, 0.375, 0.2617, 0.375, 0.2617, 0.625, 0.2617, 0.375, 0.4883, 0.625, 0.4883, 0.625, 0.4883, 0.375, 0.4883, 0.375, 0.4883, 0.625, 0.4883, 0.625, 0.4883, 0.375, 0.4883, 0.625, 0.4883, 0.375, 0.4883, 0.375, 0.4883, 0.625, 0.4883, 0.6367, 0.5, 0.6367, 0.5, 0.6367, 0.5, 0.6367, 0.5, 0.625, 0.2617, 0.375, 0.2617, 0.375, 0.2617, 0.625, 0.2617, 0.625, 0.2617, 0.375, 0.2617, 0.375, 0.2617, 0.625, 0.2617, 0.8633, 0.5, 0.8633, 0.5, 0.8633, 0.5, 0.8633, 0.5, 0.1367, 0.5, 0.1367, 0.5, 0.1367, 0.5, 0.1367, 0.5])
me_kostka_002.materials.append(mat_materia__001)
me_kostka_002.update()

# ---- objects
ob_walec = bpy.data.objects.new('Walec', me_walec)
ob_walec_001 = bpy.data.objects.new('Walec.001', me_walec_001)
ob_walec_002 = bpy.data.objects.new('Walec.002', me_walec_002)
ob_kostka_001 = bpy.data.objects.new('Kostka.001', me_kostka_001)
ob_kostka = bpy.data.objects.new('Kostka', me_kostka_002)

# ---- transforms, parenting, visibility, modifiers, constraints
ob_walec.location = (0.0, 0.0, 0.0)
ob_walec.scale = (0.4, 0.4, 0.35)
ob_walec_001.location = (0.0, -0.4, 0.25)
ob_walec_001.rotation_euler = (1.571, 0.0, 0.0)
ob_walec_001.scale = (0.03, 0.03, 0.03)
ob_walec_002.location = (0.0, 0.4, 0.25)
ob_walec_002.rotation_euler = (1.571, 0.0, 0.0)
ob_walec_002.scale = (0.03, 0.03, 0.03)
ob_kostka_001.location = (0.4, 0.0, 0.21)
ob_kostka_001.scale = (0.03, 0.03, 0.02)
ob_kostka.location = (0.5, 0.0, 0.25)
ob_kostka.rotation_euler = (0.0, 0.0, 1.571)
ob_kostka.scale = (0.5, 0.02, 0.02)

# ---- collection membership
col_collection.objects.link(ob_walec)
col_collection.objects.link(ob_walec_001)
col_collection.objects.link(ob_walec_002)
col_collection.objects.link(ob_kostka_001)
col_collection.objects.link(ob_kostka)

# ---- scene / render settings (as saved in the file)
scene.frame_start = 1; scene.frame_end = 250; scene.frame_set(1)
scene.render.engine = 'BLENDER_EEVEE_NEXT'
scene.cycles.sampling_pattern = 'TABULATED_SOBOL'
scene.view_settings.view_transform = 'Filmic'
bpy.context.view_layer.update()

# ---- added for rendering (the .blend has no active camera and no usable light): camera, sun
cam_auto = bpy.data.cameras.new('AutoCamera')
cam_auto.lens = 50.0
cam_auto.sensor_width = 36.0
cam_auto.clip_end = 1000.0
ob_auto_camera = bpy.data.objects.new('AutoCamera', cam_auto)
scene.collection.objects.link(ob_auto_camera)
ob_auto_camera.location = (1.53271, -1.73261, 1.15892)
ob_auto_camera.rotation_euler = (1.09748, -7.21219e-08, 0.694738)
scene.camera = ob_auto_camera
light_auto_sun = bpy.data.lights.new('AutoSun', 'SUN')
light_auto_sun.energy = 3.0
light_auto_sun.angle = 0.0523599
ob_auto_sun = bpy.data.objects.new('AutoSun', light_auto_sun)
scene.collection.objects.link(ob_auto_sun)
ob_auto_sun.rotation_euler = (0.872665, 0.174533, 0.523599)
bpy.context.view_layer.update()
